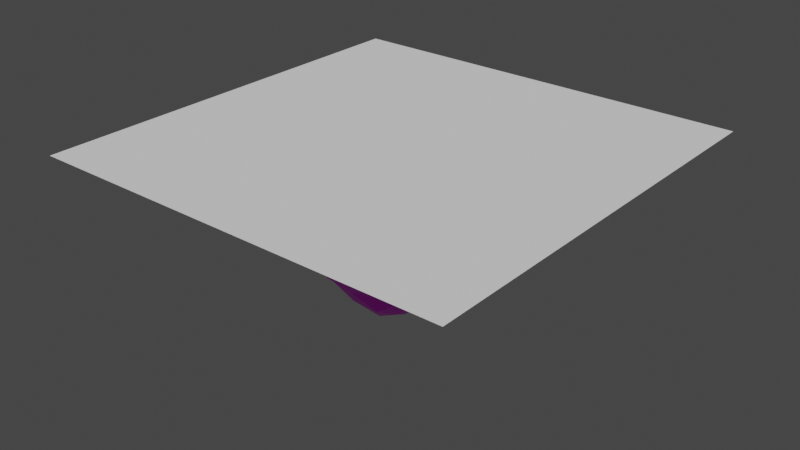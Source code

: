 # Source: assets.blend  (saved by Blender 3.0.42; exported with 4.5.12 LTS)
import bpy
from mathutils import Matrix  # noqa: F401  (used for matrix-valued properties, if any)

bpy.ops.wm.read_factory_settings(use_empty=True)
scene = bpy.context.scene
scene.name = 'Scene'

# ---- collections
col_collection = bpy.data.collections.new('Collection'); scene.collection.children.link(col_collection)

# ---- images (referenced by path relative to the original .blend; pixels are not part of the script)
import os
ASSET_DIR = os.environ.get("B2B_ASSET_DIR", "")  # directory of the original .blend (textures are referenced by path, not embedded)
HERE = os.path.dirname(os.path.abspath(__file__))  # packed textures are extracted next to this script under _unpacked/

def load_image(name, relpath, width, height, colorspace="sRGB"):
    """Load a texture the original file referenced (path relative to the .blend, or extracted next to this script)."""
    p = next((c for c in (os.path.join(HERE, relpath), os.path.join(ASSET_DIR, relpath)) if relpath and os.path.exists(c)), "")
    if p:
        img = bpy.data.images.load(p, check_existing=True)
        img.name = name
    else:  # same state as the original file: an image datablock whose file is absent (Cycles renders it pink)
        img = bpy.data.images.new(name, width, height)
        img.source = "FILE"
        img.filepath = "//" + (relpath or name)
    img.colorspace_settings.name = colorspace
    return img
img_palette_png = load_image('palette.png', 'palette.png', 1024, 1024, 'sRGB')

# ---- materials (node trees are filled in below, after node groups)
mat_lowpoly_texture_material = bpy.data.materials.new('Lowpoly Texture Material')
mat_lowpoly_texture_material.alpha_threshold = 0.0
mat_lowpoly_texture_material.use_transparent_shadow = False
mat_lowpoly_texture_material.line_color = (0.0, 0.0, 0.0, 1.0)

# ---- material node trees
mat_lowpoly_texture_material.use_nodes = True; mat_lowpoly_texture_material.node_tree.nodes.clear()
_N = mat_lowpoly_texture_material.node_tree.nodes; _L = mat_lowpoly_texture_material.node_tree.links
n0 = _N.new('ShaderNodeOutputMaterial'); n0.name = 'Material Output'; n0.location = (300, 300)
n1 = _N.new('ShaderNodeBsdfPrincipled'); n1.name = 'Principled BSDF'; n1.location = (10, 300)
n1.distribution = 'GGX'
n1.subsurface_method = 'RANDOM_WALK_SKIN'
n1.inputs[2].default_value = 0.4
n1.inputs[3].default_value = 1.45
n1.inputs[27].default_value = (0.0, 0.0, 0.0, 1.0)
n1.inputs[28].default_value = 1.0
n2 = _N.new('ShaderNodeTexImage'); n2.name = 'Image Texture'; n2.location = (-336, 135)
n2.image = img_palette_png
n2.interpolation = 'Closest'
_L.new(n1.outputs[0], n0.inputs[0])
_L.new(n2.outputs[0], n1.inputs[0])
n0.is_active_output = True

# ---- world
world_world = bpy.data.worlds.new('World'); scene.world = world_world
world_world.use_nodes = True; world_world.node_tree.nodes.clear()
_N = world_world.node_tree.nodes; _L = world_world.node_tree.links
n0 = _N.new('ShaderNodeOutputWorld'); n0.name = 'World Output'; n0.location = (300, 300)
n1 = _N.new('ShaderNodeBackground'); n1.name = 'Background'; n1.location = (10, 300)
n1.inputs[0].default_value = (0.05088, 0.05088, 0.05088, 1.0)
_L.new(n1.outputs[0], n0.inputs[0])
n0.is_active_output = True
world_world.color = (0.05088, 0.05088, 0.05088)
world_world.use_sun_shadow = False
world_world.sun_shadow_jitter_overblur = 0.0

# ---- meshes
me_spaceship = bpy.data.meshes.new('Spaceship')
me_spaceship.from_pydata([(1.274, 1.336, -0.1836), (0.7798, -0.9516, 1.035), (1.0, -1.077, -0.3331), (0.0, 0.9233, -0.3331), (0.0, -1.077, 1.073), (0.0, -1.077, -0.423), (2.222, -0.1317, 0.1205), (2.822, 0.1062, -0.127), (2.019, -1.243, 0.6569), (2.814, -0.7933, -0.08937), (4.65, -1.678, 0.1761), (4.913, -1.58, 0.05849), (5.028, -2.401, 0.1993), (5.028, -2.401, 0.05198), (0.8401, 3.515, -0.1341), (0.0, 3.515, -0.2299), (0.3127, 4.789, 0.2581), (0.3505, 4.989, -0.01941), (0.0, 4.789, 0.2581), (0.0, 5.066, -0.02442), (0.0, 0.9233, 1.073), (1.07, 0.7012, 0.8867), (0.0, 3.562, 0.6105), (0.6379, 3.562, 0.6105), (0.2317, -0.8936, 1.75), (0.3213, -1.62, 1.67), (0.0, -0.672, 1.677), (0.0, -1.62, 1.67), (0.1246, -1.09, 1.904), (0.2184, -1.783, 1.823), (0.0, -0.8894, 1.817), (0.0, -1.804, 1.81), (0.0, -1.545, 2.505), (0.0, -2.164, 2.763), (1.31, -1.571, 1.8), (1.384, -2.003, 1.719), (1.056, -1.476, 1.791), (1.383, -2.083, 1.719), (0.0, 3.515, 0.6239), (0.7005, 3.515, 0.6239), (0.3505, 4.835, 0.2446), (0.0, 4.898, 0.2446), (0.0, 4.786, 0.2474), (0.0, 3.559, 0.5998), (0.6379, 3.559, 0.5998), (0.3127, 4.786, 0.2474)], [], [(3, 0, 2, 5), (2, 0, 7, 9), (0, 3, 15, 14), (21, 20, 26, 24), (2, 1, 4, 5), (6, 8, 12, 10), (1, 2, 9, 8), (21, 1, 8, 6), (0, 21, 6, 7), (11, 10, 12, 13), (7, 6, 10, 11), (9, 7, 11, 13), (8, 9, 13, 12), (23, 16, 45, 44), (21, 0, 14, 39), (19, 41, 40, 17), (14, 15, 19, 17), (39, 14, 17, 40), (39, 38, 20, 21), (24, 26, 30, 28), (1, 21, 24, 25), (4, 1, 25, 27), (28, 30, 32), (27, 25, 29, 31), (29, 25, 35, 37), (31, 29, 33), (35, 34, 36, 37), (25, 24, 34, 35), (24, 28, 36, 34), (28, 29, 37, 36), (29, 28, 32, 33), (23, 22, 38, 39), (16, 23, 39, 40), (18, 16, 40, 41), (43, 44, 45, 42), (16, 18, 42, 45), (22, 23, 44, 43)])
_uv = me_spaceship.uv_layers.new(name='UVMap')
_uv.uv.foreach_set('vector', [0.185, 0.5659, 0.185, 0.5659, 0.185, 0.5659, 0.185, 0.5659, 0.185, 0.5659, 0.185, 0.5659, 0.185, 0.5659, 0.185, 0.5659, 0.185, 0.5659, 0.185, 0.5659, 0.185, 0.5659, 0.185, 0.5659, 0.185, 0.5659, 0.185, 0.5659, 0.185, 0.5659, 0.185, 0.5659, 0.185, 0.5659, 0.185, 0.5659, 0.185, 0.5659, 0.185, 0.5659, 0.185, 0.5659, 0.185, 0.5659, 0.185, 0.5659, 0.185, 0.5659, 0.185, 0.5659, 0.185, 0.5659, 0.185, 0.5659, 0.185, 0.5659, 0.185, 0.5659, 0.185, 0.5659, 0.185, 0.5659, 0.185, 0.5659, 0.185, 0.5659, 0.185, 0.5659, 0.185, 0.5659, 0.185, 0.5659, 0.185, 0.5659, 0.185, 0.5659, 0.185, 0.5659, 0.185, 0.5659, 0.185, 0.5659, 0.185, 0.5659, 0.185, 0.5659, 0.185, 0.5659, 0.185, 0.5659, 0.185, 0.5659, 0.185, 0.5659, 0.185, 0.5659, 0.185, 0.5659, 0.185, 0.5659, 0.185, 0.5659, 0.185, 0.5659, 0.185, 0.5659, 0.185, 0.5659, 0.185, 0.5659, 0.185, 0.5659, 0.185, 0.5659, 0.185, 0.5659, 0.185, 0.5659, 0.185, 0.5659, 0.185, 0.5659, 0.185, 0.5659, 0.185, 0.5659, 0.185, 0.5659, 0.185, 0.5659, 0.185, 0.5659, 0.185, 0.5659, 0.185, 0.5659, 0.185, 0.5659, 0.185, 0.5659, 0.185, 0.5659, 0.185, 0.5659, 0.185, 0.5659, 0.185, 0.5659, 0.185, 0.5659, 0.185, 0.5659, 0.185, 0.5659, 0.185, 0.5659, 0.185, 0.5659, 0.185, 0.5659, 0.185, 0.5659, 0.185, 0.5659, 0.185, 0.5659, 0.185, 0.5659, 0.185, 0.5659, 0.185, 0.5659, 0.185, 0.5659, 0.185, 0.5659, 0.185, 0.5659, 0.185, 0.5659, 0.185, 0.5659, 0.185, 0.5659, 0.185, 0.5659, 0.185, 0.5659, 0.185, 0.5659, 0.185, 0.5659, 0.185, 0.5659, 0.185, 0.5659, 0.185, 0.5659, 0.185, 0.5659, 0.185, 0.5659, 0.185, 0.5659, 0.185, 0.5659, 0.185, 0.5659, 0.185, 0.5659, 0.185, 0.5659, 0.185, 0.5659, 0.185, 0.5659, 0.185, 0.5659, 0.185, 0.5659, 0.185, 0.5659, 0.185, 0.5659, 0.185, 0.5659, 0.185, 0.5659, 0.185, 0.5659, 0.185, 0.5659, 0.185, 0.5659, 0.185, 0.5659, 0.185, 0.5659, 0.185, 0.5659, 0.185, 0.5659, 0.185, 0.5659, 0.185, 0.5659, 0.185, 0.5659, 0.185, 0.5659, 0.185, 0.5659, 0.185, 0.5659, 0.185, 0.5659, 0.185, 0.5659, 0.185, 0.5659, 0.185, 0.5659, 0.185, 0.5659, 0.185, 0.5659, 0.185, 0.5659, 0.0669, 0.8169, 0.0669, 0.8169, 0.0669, 0.8169, 0.0669, 0.8169, 0.185, 0.5659, 0.185, 0.5659, 0.185, 0.5659, 0.185, 0.5659, 0.185, 0.5659, 0.185, 0.5659, 0.185, 0.5659, 0.185, 0.5659])
me_spaceship.materials.append(mat_lowpoly_texture_material)
me_spaceship.use_remesh_preserve_volume = False
me_spaceship.use_remesh_preserve_attributes = False
me_spaceship.use_mirror_vertex_groups = False
me_spaceship.update()
me_asteroid_s = bpy.data.meshes.new('Asteroid_S')
me_asteroid_s.from_pydata([(-0.5, -0.5, -0.5), (-0.5, -0.5, 0.5), (-0.5, 0.5, -0.5), (-0.5, 0.5, 0.5), (0.5, -0.5, -0.5), (0.5, -0.5, 0.5), (0.5, 0.5, -0.5), (0.5, 0.5, 0.5), (-0.6096, 9.313e-10, -0.6096), (-0.6096, -0.6096, -1.863e-09), (-0.6096, -6.519e-09, 0.6096), (-0.6096, 0.6096, -2.794e-09), (1.583e-08, 0.6096, -0.6096), (-5.588e-09, 0.6096, 0.6096), (0.6096, 0.6096, -2.794e-09), (0.6096, -1.676e-08, -0.6096), (0.6096, -1.863e-09, 0.6096), (0.6096, -0.6096, -2.794e-09), (-1.211e-08, -0.6096, -0.6096), (-9.313e-10, -0.6096, 0.6096), (-0.8395, -1.211e-08, 5.588e-09), (9.313e-09, 0.8395, 4.657e-09), (0.8395, -1.304e-08, 5.588e-09), (-9.313e-09, -0.8395, 4.657e-09), (0.0, -5.588e-09, -0.8395), (-9.313e-10, -1.397e-08, 0.8395)], [], [(0, 9, 20, 8), (9, 1, 10, 20), (20, 10, 3, 11), (8, 20, 11, 2), (2, 11, 21, 12), (11, 3, 13, 21), (21, 13, 7, 14), (12, 21, 14, 6), (6, 14, 22, 15), (14, 7, 16, 22), (22, 16, 5, 17), (15, 22, 17, 4), (4, 17, 23, 18), (17, 5, 19, 23), (23, 19, 1, 9), (18, 23, 9, 0), (2, 12, 24, 8), (12, 6, 15, 24), (24, 15, 4, 18), (8, 24, 18, 0), (7, 13, 25, 16), (13, 3, 10, 25), (25, 10, 1, 19), (16, 25, 19, 5)])
_uv = me_asteroid_s.uv_layers.new(name='UVMap')
_uv.uv.foreach_set('vector', [0.185, 0.0669, 0.185, 0.0669, 0.185, 0.0669, 0.185, 0.0669, 0.185, 0.0669, 0.185, 0.0669, 0.185, 0.0669, 0.185, 0.0669, 0.185, 0.0669, 0.185, 0.0669, 0.185, 0.0669, 0.185, 0.0669, 0.185, 0.0669, 0.185, 0.0669, 0.185, 0.0669, 0.185, 0.0669, 0.185, 0.0669, 0.185, 0.0669, 0.185, 0.0669, 0.185, 0.0669, 0.185, 0.0669, 0.185, 0.0669, 0.185, 0.0669, 0.185, 0.0669, 0.185, 0.0669, 0.185, 0.0669, 0.185, 0.0669, 0.185, 0.0669, 0.185, 0.0669, 0.185, 0.0669, 0.185, 0.0669, 0.185, 0.0669, 0.185, 0.0669, 0.185, 0.0669, 0.185, 0.0669, 0.185, 0.0669, 0.185, 0.0669, 0.185, 0.0669, 0.185, 0.0669, 0.185, 0.0669, 0.185, 0.0669, 0.185, 0.0669, 0.185, 0.0669, 0.185, 0.0669, 0.185, 0.0669, 0.185, 0.0669, 0.185, 0.0669, 0.185, 0.0669, 0.185, 0.0669, 0.185, 0.0669, 0.185, 0.0669, 0.185, 0.0669, 0.185, 0.0669, 0.185, 0.0669, 0.185, 0.0669, 0.185, 0.0669, 0.185, 0.0669, 0.185, 0.0669, 0.185, 0.0669, 0.185, 0.0669, 0.185, 0.0669, 0.185, 0.0669, 0.185, 0.0669, 0.185, 0.0669, 0.185, 0.0669, 0.185, 0.0669, 0.185, 0.0669, 0.185, 0.0669, 0.185, 0.0669, 0.185, 0.0669, 0.185, 0.0669, 0.185, 0.0669, 0.185, 0.0669, 0.185, 0.0669, 0.185, 0.0669, 0.185, 0.0669, 0.185, 0.0669, 0.185, 0.0669, 0.185, 0.0669, 0.185, 0.0669, 0.185, 0.0669, 0.185, 0.0669, 0.185, 0.0669, 0.185, 0.0669, 0.185, 0.0669, 0.185, 0.0669, 0.185, 0.0669, 0.185, 0.0669, 0.185, 0.0669, 0.185, 0.0669, 0.185, 0.0669, 0.185, 0.0669, 0.185, 0.0669, 0.185, 0.0669, 0.185, 0.0669, 0.185, 0.0669])
me_asteroid_s.materials.append(mat_lowpoly_texture_material)
me_asteroid_s.use_remesh_fix_poles = True
me_asteroid_s.use_remesh_preserve_attributes = False
me_asteroid_s.update()
me_laser = bpy.data.meshes.new('Laser')
me_laser.from_pydata([(1.597e-08, 1.005, -0.069), (1.597e-08, -1.008, -0.0614), (0.01272, 1.005, -0.06774), (0.01272, -1.008, -0.06015), (0.02495, 1.005, -0.06403), (0.02495, -1.008, -0.05644), (0.03622, 1.005, -0.05801), (0.03622, -1.008, -0.05041), (0.0461, 1.005, -0.0499), (0.0461, -1.007, -0.0423), (0.05421, 1.006, -0.04002), (0.05421, -1.007, -0.03242), (0.06024, 1.006, -0.02875), (0.06024, -1.007, -0.02115), (0.06395, 1.006, -0.01652), (0.06395, -1.007, -0.008922), (0.0652, 1.006, -0.003798), (0.0652, -1.006, 0.003798), (0.06395, 1.007, 0.008922), (0.06395, -1.006, 0.01652), (0.06024, 1.007, 0.02115), (0.06024, -1.006, 0.02875), (0.05421, 1.007, 0.03242), (0.05421, -1.006, 0.04002), (0.0461, 1.007, 0.0423), (0.0461, -1.005, 0.0499), (0.03622, 1.008, 0.05041), (0.03622, -1.005, 0.05801), (0.02495, 1.008, 0.05644), (0.02495, -1.005, 0.06403), (0.01272, 1.008, 0.06015), (0.01272, -1.005, 0.06774), (1.027e-08, 1.008, 0.0614), (1.027e-08, -1.005, 0.069), (-0.01272, 1.008, 0.06015), (-0.01272, -1.005, 0.06774), (-0.02495, 1.008, 0.05644), (-0.02495, -1.005, 0.06403), (-0.03622, 1.008, 0.05041), (-0.03622, -1.005, 0.05801), (-0.0461, 1.007, 0.0423), (-0.0461, -1.005, 0.0499), (-0.05421, 1.007, 0.03242), (-0.05421, -1.006, 0.04002), (-0.06024, 1.007, 0.02115), (-0.06024, -1.006, 0.02875), (-0.06395, 1.007, 0.008922), (-0.06395, -1.006, 0.01652), (-0.0652, 1.006, -0.003798), (-0.0652, -1.006, 0.003798), (-0.06395, 1.006, -0.01652), (-0.06395, -1.007, -0.008922), (-0.06024, 1.006, -0.02875), (-0.06024, -1.007, -0.02115), (-0.05421, 1.006, -0.04002), (-0.05421, -1.007, -0.03242), (-0.0461, 1.005, -0.0499), (-0.0461, -1.007, -0.0423), (-0.03622, 1.005, -0.05801), (-0.03622, -1.008, -0.05041), (-0.02495, 1.005, -0.06403), (-0.02495, -1.008, -0.05644), (-0.01272, 1.005, -0.06774), (-0.01272, -1.008, -0.06015)], [], [(0, 1, 3, 2), (2, 3, 5, 4), (4, 5, 7, 6), (6, 7, 9, 8), (8, 9, 11, 10), (10, 11, 13, 12), (12, 13, 15, 14), (14, 15, 17, 16), (16, 17, 19, 18), (18, 19, 21, 20), (20, 21, 23, 22), (22, 23, 25, 24), (24, 25, 27, 26), (26, 27, 29, 28), (28, 29, 31, 30), (30, 31, 33, 32), (32, 33, 35, 34), (34, 35, 37, 36), (36, 37, 39, 38), (38, 39, 41, 40), (40, 41, 43, 42), (42, 43, 45, 44), (44, 45, 47, 46), (46, 47, 49, 48), (48, 49, 51, 50), (50, 51, 53, 52), (52, 53, 55, 54), (54, 55, 57, 56), (56, 57, 59, 58), (58, 59, 61, 60), (3, 1, 63, 61, 59, 57, 55, 53, 51, 49, 47, 45, 43, 41, 39, 37, 35, 33, 31, 29, 27, 25, 23, 21, 19, 17, 15, 13, 11, 9, 7, 5), (60, 61, 63, 62), (62, 63, 1, 0), (0, 2, 4, 6, 8, 10, 12, 14, 16, 18, 20, 22, 24, 26, 28, 30, 32, 34, 36, 38, 40, 42, 44, 46, 48, 50, 52, 54, 56, 58, 60, 62)])
_uv = me_laser.uv_layers.new(name='UVMap')
_uv.uv.foreach_set('vector', [0.1998, 0.5739, 0.1998, 0.5739, 0.1998, 0.5739, 0.1998, 0.5739, 0.1998, 0.5739, 0.1998, 0.5739, 0.1998, 0.5739, 0.1998, 0.5739, 0.1998, 0.5739, 0.1998, 0.5739, 0.1998, 0.5739, 0.1998, 0.5739, 0.1998, 0.5739, 0.1998, 0.5739, 0.1998, 0.5739, 0.1998, 0.5739, 0.1998, 0.5739, 0.1998, 0.5739, 0.1998, 0.5739, 0.1998, 0.5739, 0.1998, 0.5739, 0.1998, 0.5739, 0.1998, 0.5739, 0.1998, 0.5739, 0.1998, 0.5739, 0.1998, 0.5739, 0.1998, 0.5739, 0.1998, 0.5739, 0.1998, 0.5739, 0.1998, 0.5739, 0.1998, 0.5739, 0.1998, 0.5739, 0.1998, 0.5739, 0.1998, 0.5739, 0.1998, 0.5739, 0.1998, 0.5739, 0.1998, 0.5739, 0.1998, 0.5739, 0.1998, 0.5739, 0.1998, 0.5739, 0.1998, 0.5739, 0.1998, 0.5739, 0.1998, 0.5739, 0.1998, 0.5739, 0.1998, 0.5739, 0.1998, 0.5739, 0.1998, 0.5739, 0.1998, 0.5739, 0.1998, 0.5739, 0.1998, 0.5739, 0.1998, 0.5739, 0.1998, 0.5739, 0.1998, 0.5739, 0.1998, 0.5739, 0.1998, 0.5739, 0.1998, 0.5739, 0.1998, 0.5739, 0.1998, 0.5739, 0.1998, 0.5739, 0.1998, 0.5739, 0.1998, 0.5739, 0.1998, 0.5739, 0.1998, 0.5739, 0.1998, 0.5739, 0.1998, 0.5739, 0.1998, 0.5739, 0.1998, 0.5739, 0.1998, 0.5739, 0.1998, 0.5739, 0.1998, 0.5739, 0.1998, 0.5739, 0.1998, 0.5739, 0.1998, 0.5739, 0.1998, 0.5739, 0.1998, 0.5739, 0.1998, 0.5739, 0.1998, 0.5739, 0.1998, 0.5739, 0.1998, 0.5739, 0.1998, 0.5739, 0.1998, 0.5739, 0.1998, 0.5739, 0.1998, 0.5739, 0.1998, 0.5739, 0.1998, 0.5739, 0.1998, 0.5739, 0.1998, 0.5739, 0.1998, 0.5739, 0.1998, 0.5739, 0.1998, 0.5739, 0.1998, 0.5739, 0.1998, 0.5739, 0.1998, 0.5739, 0.1998, 0.5739, 0.1998, 0.5739, 0.1998, 0.5739, 0.1998, 0.5739, 0.1998, 0.5739, 0.1998, 0.5739, 0.1998, 0.5739, 0.1998, 0.5739, 0.1998, 0.5739, 0.1998, 0.5739, 0.1998, 0.5739, 0.1998, 0.5739, 0.1998, 0.5739, 0.1998, 0.5739, 0.1998, 0.5739, 0.1998, 0.5739, 0.1998, 0.5739, 0.1998, 0.5739, 0.1998, 0.5739, 0.1998, 0.5739, 0.1998, 0.5739, 0.1998, 0.5739, 0.1998, 0.5739, 0.1998, 0.5739, 0.1998, 0.5739, 0.1998, 0.5739, 0.1998, 0.5739, 0.1998, 0.5739, 0.1998, 0.5739, 0.1998, 0.5739, 0.1998, 0.5739, 0.1998, 0.5739, 0.1998, 0.5739, 0.1998, 0.5739, 0.1998, 0.5739, 0.1998, 0.5739, 0.1998, 0.5739, 0.1998, 0.5739, 0.1998, 0.5739, 0.1998, 0.5739, 0.1998, 0.5739, 0.1998, 0.5739, 0.1998, 0.5739, 0.1998, 0.5739, 0.1998, 0.5739, 0.1998, 0.5739, 0.1998, 0.5739, 0.1998, 0.5739, 0.1998, 0.5739, 0.1998, 0.5739, 0.1998, 0.5739, 0.1998, 0.5739, 0.1998, 0.5739, 0.1998, 0.5739, 0.1998, 0.5739, 0.1998, 0.5739, 0.1998, 0.5739, 0.1998, 0.5739, 0.1998, 0.5739, 0.1998, 0.5739, 0.1998, 0.5739, 0.1998, 0.5739, 0.1998, 0.5739, 0.1998, 0.5739, 0.1998, 0.5739, 0.1998, 0.5739, 0.1998, 0.5739, 0.1998, 0.5739, 0.1998, 0.5739, 0.1998, 0.5739, 0.1998, 0.5739, 0.1998, 0.5739, 0.1998, 0.5739, 0.1998, 0.5739, 0.1998, 0.5739, 0.1998, 0.5739, 0.1998, 0.5739, 0.1998, 0.5739, 0.1998, 0.5739, 0.1998, 0.5739, 0.1998, 0.5739, 0.1998, 0.5739, 0.1998, 0.5739, 0.1998, 0.5739, 0.1998, 0.5739, 0.1998, 0.5739, 0.1998, 0.5739, 0.1998, 0.5739, 0.1998, 0.5739, 0.1998, 0.5739, 0.1998, 0.5739, 0.1998, 0.5739, 0.1998, 0.5739, 0.1998, 0.5739, 0.1998, 0.5739, 0.1998, 0.5739, 0.1998, 0.5739, 0.1998, 0.5739, 0.1998, 0.5739])
me_laser.materials.append(mat_lowpoly_texture_material)
me_laser.use_remesh_fix_poles = True
me_laser.use_remesh_preserve_attributes = False
me_laser.update()
me_asteroid_l = bpy.data.meshes.new('Asteroid_L')
me_asteroid_l.from_pydata([(0.4196, 0.1418, -4.048), (3.649, -2.436, -2.073), (-1.098, -4.016, -2.029), (-4.077, 0.2297, -2.681), (-1.133, 3.487, -2.208), (2.991, 2.634, -1.214), (1.276, -3.828, 2.258), (-3.539, -2.625, 2.047), (-3.37, 2.128, 1.712), (1.77, 3.549, 2.163), (3.385, -0.525, 1.559), (-0.1284, -0.4905, 4.063), (-0.8786, -3.583, -3.074), (-0.4261, -2.627, -3.575), (0.02289, -1.208, -3.884), (1.286, -0.03009, -3.88), (2.205, -0.943, -3.515), (3.083, -1.928, -2.837), (2.714, -3.221, -2.315), (1.416, -3.928, -2.384), (0.0262, -4.189, -2.257), (3.454, 1.577, -1.472), (3.936, 0.01604, -1.939), (4.025, -1.383, -2.199), (1.242, 1.193, -3.883), (2.052, 1.659, -2.781), (2.515, 2.316, -1.819), (-3.375, -0.0005853, -3.125), (-2.173, -0.4515, -3.561), (-0.7992, -0.4753, -4.089), (-2.006, -3.388, -2.285), (-2.876, -2.326, -2.067), (-3.633, -0.9923, -2.319), (-0.5652, 3.071, -3.3), (-0.3782, 2.291, -4.059), (-0.08449, 1.178, -4.304), (-3.719, 1.105, -2.458), (-3.044, 2.157, -2.096), (-2.079, 2.863, -2.062), (-0.3511, 3.607, -2.27), (0.6548, 3.601, -2.058), (2.011, 3.181, -1.571), (4.021, -1.262, 0.398), (4.648, -1.756, -0.5952), (4.34, -2.188, -1.421), (3.808, 2.156, -0.8091), (4.252, 1.315, -0.007352), (3.825, 0.2184, 0.7151), (0.7216, -4.203, 1.828), (0.07669, -4.345, 1.042), (-0.5273, -4.119, -0.5626), (3.464, -3.295, -1.278), (2.788, -3.756, 0.2629), (1.944, -3.835, 1.632), (-4.268, -2.184, 1.199), (-4.537, -1.482, 0.1072), (-4.371, -0.5723, -1.379), (-1.707, -3.887, -0.9793), (-2.306, -3.659, 0.09873), (-3.018, -3.171, 1.142), (-3.043, 2.706, 1.098), (-2.634, 3.917, -0.1683), (-1.99, 3.815, -1.392), (-4.308, 0.7423, -1.453), (-4.436, 1.358, -0.146), (-4.155, 1.866, 0.7328), (2.334, 3.972, 1.183), (2.801, 3.864, 0.04886), (3.019, 3.225, -0.7767), (-1.313, 4.152, -0.9473), (-0.3205, 4.979, 0.1527), (0.9888, 4.468, 1.185), (3.335, -1.705, 1.603), (3.138, -2.71, 1.992), (2.27, -3.367, 2.285), (0.2637, -3.935, 2.155), (-0.9015, -3.764, 1.889), (-2.305, -3.271, 1.946), (-4.177, -1.598, 2.355), (-4.228, -0.1412, 2.366), (-3.92, 1.186, 1.924), (-2.53, 2.827, 2.082), (-1.678, 3.407, 2.287), (0.0744, 3.698, 2.357), (2.546, 3.396, 2.304), (3.193, 2.522, 2.274), (3.209, 0.7658, 1.905), (0.2344, -1.648, 3.43), (0.7377, -2.652, 2.988), (1.13, -3.374, 2.654), (2.814, -0.2955, 2.615), (2.172, 0.118, 3.679), (0.94, -0.1479, 4.144), (-0.8947, -1.391, 3.478), (-1.969, -2.003, 2.959), (-2.983, -2.386, 2.731), (-0.9174, 0.2393, 4.057), (-1.626, 0.6029, 3.424), (-2.705, 1.831, 2.692), (0.232, 0.9312, 4.364), (0.7734, 2.368, 4.03), (1.38, 3.294, 3.148), (1.575, 1.305, 4.091), (2.602, 1.07, 2.687), (2.172, 2.617, 3.279), (-0.5957, 1.882, 4.07), (-0.4215, 3.028, 3.287), (-1.76, 2.425, 3.099), (-1.964, -0.5262, 3.526), (-3.118, 0.4693, 2.763), (-3.287, -1.103, 3.103), (-0.6301, -2.524, 2.672), (-1.572, -3.035, 2.317), (-0.1402, -3.38, 2.335), (1.476, -1.416, 3.629), (2.087, -2.656, 3.054), (2.581, -1.5, 2.862), (3.889, 1.935, 1.035), (3.813, 2.843, -0.307), (3.267, 3.416, 1.279), (-0.7105, 4.655, 1.368), (-1.508, 4.689, 0.02909), (-2.172, 3.912, 1.255), (-4.654, 0.6864, 1.064), (-4.774, -0.01802, -0.09179), (-4.75, -0.8778, 1.293), (-1.607, -3.901, 1.266), (-1.065, -4.194, 0.5852), (-0.3603, -4.234, 1.658), (3.176, -3.37, 1.125), (4.091, -3.012, -0.4761), (4.076, -2.466, 0.4699), (1.241, 4.653, 0.08528), (1.519, 3.955, -0.9374), (-0.4, 4.325, -0.8651), (-3.684, 2.626, -0.1686), (-2.987, 3.007, -1.228), (-3.734, 1.767, -1.032), (-3.626, -2.685, 0.09284), (-3.811, -1.902, -0.9832), (-2.834, -3.094, -1.151), (1.293, -4.11, 0.9456), (0.7844, -4.084, -0.8371), (2.179, -3.979, -0.9423), (4.42, -0.3307, -0.3313), (4.553, -0.8625, -1.317), (4.215, 0.7271, -0.9315), (1.555, 2.715, -2.498), (0.8452, 2.12, -3.666), (0.4818, 3.016, -3.164), (-1.766, 2.343, -3.425), (-1.504, 1.025, -4.173), (-2.951, 1.112, -3.199), (-2.605, -1.466, -2.799), (-1.245, -1.739, -3.523), (-1.733, -2.755, -3.043), (3.021, 0.9627, -2.304), (3.275, -0.9673, -2.962), (2.326, 0.5504, -3.297), (0.4311, -3.373, -3.315), (0.9039, -1.737, -3.726), (1.892, -2.654, -3.152), (1.476, -1.416, 3.629), (2.172, 0.118, 3.679), (2.581, -1.5, 2.862)], [], [(0, 15, 14), (1, 17, 23), (0, 14, 29), (0, 29, 35), (0, 35, 24), (1, 23, 44), (2, 20, 50), (3, 32, 56), (4, 38, 62), (5, 41, 68), (1, 44, 51), (2, 50, 57), (3, 56, 63), (4, 62, 69), (5, 68, 45), (6, 74, 89), (7, 77, 95), (8, 80, 98), (9, 83, 101), (10, 86, 90), (92, 99, 11), (91, 102, 92), (90, 103, 91), (92, 102, 99), (102, 100, 99), (91, 103, 102), (103, 104, 102), (102, 104, 100), (104, 101, 100), (90, 86, 103), (86, 85, 103), (103, 85, 104), (85, 84, 104), (104, 84, 101), (84, 9, 101), (99, 96, 11), (100, 105, 99), (101, 106, 100), (99, 105, 96), (105, 97, 96), (100, 106, 105), (106, 107, 105), (105, 107, 97), (107, 98, 97), (101, 83, 106), (83, 82, 106), (106, 82, 107), (82, 81, 107), (107, 81, 98), (81, 8, 98), (96, 93, 11), (97, 108, 96), (98, 109, 97), (96, 108, 93), (108, 94, 93), (97, 109, 108), (109, 110, 108), (108, 110, 94), (110, 95, 94), (98, 80, 109), (80, 79, 109), (109, 79, 110), (79, 78, 110), (110, 78, 95), (78, 7, 95), (93, 87, 11), (94, 111, 93), (95, 112, 94), (93, 111, 87), (111, 88, 87), (94, 112, 111), (112, 113, 111), (111, 113, 88), (113, 89, 88), (95, 77, 112), (77, 76, 112), (112, 76, 113), (76, 75, 113), (113, 75, 89), (75, 6, 89), (87, 92, 11), (88, 114, 87), (89, 115, 88), (87, 114, 92), (114, 91, 92), (88, 115, 114), (115, 116, 114), (116, 91, 163, 164), (116, 90, 91), (89, 74, 115), (74, 73, 115), (115, 73, 116), (73, 72, 116), (116, 72, 90), (72, 10, 90), (47, 86, 10), (46, 117, 47), (45, 118, 46), (47, 117, 86), (117, 85, 86), (46, 118, 117), (118, 119, 117), (117, 119, 85), (119, 84, 85), (45, 68, 118), (68, 67, 118), (118, 67, 119), (67, 66, 119), (119, 66, 84), (66, 9, 84), (71, 83, 9), (70, 120, 71), (69, 121, 70), (71, 120, 83), (120, 82, 83), (70, 121, 120), (121, 122, 120), (120, 122, 82), (122, 81, 82), (69, 62, 121), (62, 61, 121), (121, 61, 122), (61, 60, 122), (122, 60, 81), (60, 8, 81), (65, 80, 8), (64, 123, 65), (63, 124, 64), (65, 123, 80), (123, 79, 80), (64, 124, 123), (124, 125, 123), (123, 125, 79), (125, 78, 79), (63, 56, 124), (56, 55, 124), (124, 55, 125), (55, 54, 125), (125, 54, 78), (54, 7, 78), (59, 77, 7), (58, 126, 59), (57, 127, 58), (59, 126, 77), (126, 76, 77), (58, 127, 126), (127, 128, 126), (126, 128, 76), (128, 75, 76), (57, 50, 127), (50, 49, 127), (127, 49, 128), (49, 48, 128), (128, 48, 75), (48, 6, 75), (53, 74, 6), (52, 129, 53), (51, 130, 52), (53, 129, 74), (129, 73, 74), (52, 130, 129), (130, 131, 129), (129, 131, 73), (131, 72, 73), (51, 44, 130), (44, 43, 130), (130, 43, 131), (43, 42, 131), (131, 42, 72), (42, 10, 72), (66, 71, 9), (67, 132, 66), (68, 133, 67), (66, 132, 71), (132, 70, 71), (67, 133, 132), (133, 134, 132), (132, 134, 70), (134, 69, 70), (68, 41, 133), (41, 40, 133), (133, 40, 134), (40, 39, 134), (134, 39, 69), (39, 4, 69), (60, 65, 8), (61, 135, 60), (62, 136, 61), (60, 135, 65), (135, 64, 65), (61, 136, 135), (136, 137, 135), (135, 137, 64), (137, 63, 64), (62, 38, 136), (38, 37, 136), (136, 37, 137), (37, 36, 137), (137, 36, 63), (36, 3, 63), (54, 59, 7), (55, 138, 54), (56, 139, 55), (54, 138, 59), (138, 58, 59), (55, 139, 138), (139, 140, 138), (138, 140, 58), (140, 57, 58), (56, 32, 139), (32, 31, 139), (139, 31, 140), (31, 30, 140), (140, 30, 57), (30, 2, 57), (48, 53, 6), (49, 141, 48), (50, 142, 49), (48, 141, 53), (141, 52, 53), (49, 142, 141), (142, 143, 141), (141, 143, 52), (143, 51, 52), (50, 20, 142), (20, 19, 142), (142, 19, 143), (19, 18, 143), (143, 18, 51), (18, 1, 51), (42, 47, 10), (43, 144, 42), (44, 145, 43), (42, 144, 47), (144, 46, 47), (43, 145, 144), (145, 146, 144), (144, 146, 46), (146, 45, 46), (44, 23, 145), (23, 22, 145), (145, 22, 146), (22, 21, 146), (146, 21, 45), (21, 5, 45), (26, 41, 5), (25, 147, 26), (24, 148, 25), (26, 147, 41), (147, 40, 41), (25, 148, 147), (148, 149, 147), (147, 149, 40), (149, 39, 40), (24, 35, 148), (35, 34, 148), (148, 34, 149), (34, 33, 149), (149, 33, 39), (33, 4, 39), (33, 38, 4), (34, 150, 33), (35, 151, 34), (33, 150, 38), (150, 37, 38), (34, 151, 150), (151, 152, 150), (150, 152, 37), (152, 36, 37), (35, 29, 151), (29, 28, 151), (151, 28, 152), (28, 27, 152), (152, 27, 36), (27, 3, 36), (27, 32, 3), (28, 153, 27), (29, 154, 28), (27, 153, 32), (153, 31, 32), (28, 154, 153), (154, 155, 153), (153, 155, 31), (155, 30, 31), (29, 14, 154), (14, 13, 154), (154, 13, 155), (13, 12, 155), (155, 12, 30), (12, 2, 30), (21, 26, 5), (22, 156, 21), (23, 157, 22), (21, 156, 26), (156, 25, 26), (22, 157, 156), (157, 158, 156), (156, 158, 25), (158, 24, 25), (23, 17, 157), (17, 16, 157), (157, 16, 158), (16, 15, 158), (158, 15, 24), (15, 0, 24), (12, 20, 2), (13, 159, 12), (14, 160, 13), (12, 159, 20), (159, 19, 20), (13, 160, 159), (160, 161, 159), (159, 161, 19), (161, 18, 19), (14, 15, 160), (15, 16, 160), (160, 16, 161), (16, 17, 161), (161, 17, 18), (17, 1, 18), (162, 164, 163), (114, 116, 164, 162), (91, 114, 162, 163)])
_uv = me_asteroid_l.uv_layers.new(name='UVMap')
_uv.uv.foreach_set('vector', [0.185, 0.06886, 0.185, 0.06886, 0.185, 0.06886, 0.185, 0.06886, 0.185, 0.06886, 0.185, 0.06886, 0.185, 0.06886, 0.185, 0.06886, 0.185, 0.06886, 0.185, 0.06886, 0.185, 0.06886, 0.185, 0.06886, 0.185, 0.06886, 0.185, 0.06886, 0.185, 0.06886, 0.185, 0.06886, 0.185, 0.06886, 0.185, 0.06886, 0.185, 0.06886, 0.185, 0.06886, 0.185, 0.06886, 0.185, 0.06886, 0.185, 0.06886, 0.185, 0.06886, 0.185, 0.06886, 0.185, 0.06886, 0.185, 0.06886, 0.185, 0.06886, 0.185, 0.06886, 0.185, 0.06886, 0.185, 0.06886, 0.185, 0.06886, 0.185, 0.06886, 0.185, 0.06886, 0.185, 0.06886, 0.185, 0.06886, 0.185, 0.06886, 0.185, 0.06886, 0.185, 0.06886, 0.185, 0.06886, 0.185, 0.06886, 0.185, 0.06886, 0.185, 0.06886, 0.185, 0.06886, 0.185, 0.06886, 0.185, 0.06886, 0.185, 0.06886, 0.185, 0.06886, 0.185, 0.06886, 0.185, 0.06886, 0.185, 0.06886, 0.185, 0.06886, 0.185, 0.06886, 0.185, 0.06886, 0.185, 0.06886, 0.185, 0.06886, 0.185, 0.06886, 0.185, 0.06886, 0.185, 0.06886, 0.185, 0.06886, 0.185, 0.06886, 0.185, 0.06886, 0.185, 0.06886, 0.185, 0.06886, 0.185, 0.06886, 0.185, 0.06886, 0.185, 0.06886, 0.185, 0.06886, 0.185, 0.06886, 0.185, 0.06886, 0.185, 0.06886, 0.185, 0.06886, 0.185, 0.06886, 0.185, 0.06886, 0.185, 0.06886, 0.185, 0.06886, 0.185, 0.06886, 0.185, 0.06886, 0.185, 0.06886, 0.185, 0.06886, 0.185, 0.06886, 0.185, 0.06886, 0.185, 0.06886, 0.185, 0.06886, 0.185, 0.06886, 0.185, 0.06886, 0.185, 0.06886, 0.185, 0.06886, 0.185, 0.06886, 0.185, 0.06886, 0.185, 0.06886, 0.185, 0.06886, 0.185, 0.06886, 0.185, 0.06886, 0.185, 0.06886, 0.185, 0.06886, 0.185, 0.06886, 0.185, 0.06886, 0.185, 0.06886, 0.185, 0.06886, 0.185, 0.06886, 0.185, 0.06886, 0.185, 0.06886, 0.185, 0.06886, 0.185, 0.06886, 0.185, 0.06886, 0.185, 0.06886, 0.185, 0.06886, 0.185, 0.06886, 0.185, 0.06886, 0.185, 0.06886, 0.185, 0.06886, 0.185, 0.06886, 0.185, 0.06886, 0.185, 0.06886, 0.185, 0.06886, 0.185, 0.06886, 0.185, 0.06886, 0.185, 0.06886, 0.185, 0.06886, 0.185, 0.06886, 0.185, 0.06886, 0.185, 0.06886, 0.185, 0.06886, 0.185, 0.06886, 0.185, 0.06886, 0.185, 0.06886, 0.185, 0.06886, 0.185, 0.06886, 0.185, 0.06886, 0.185, 0.06886, 0.185, 0.06886, 0.185, 0.06886, 0.185, 0.06886, 0.185, 0.06886, 0.185, 0.06886, 0.185, 0.06886, 0.185, 0.06886, 0.185, 0.06886, 0.185, 0.06886, 0.185, 0.06886, 0.185, 0.06886, 0.185, 0.06886, 0.185, 0.06886, 0.185, 0.06886, 0.185, 0.06886, 0.185, 0.06886, 0.185, 0.06886, 0.185, 0.06886, 0.185, 0.06886, 0.185, 0.06886, 0.185, 0.06886, 0.185, 0.06886, 0.185, 0.06886, 0.185, 0.06886, 0.185, 0.06886, 0.185, 0.06886, 0.185, 0.06886, 0.185, 0.06886, 0.185, 0.06886, 0.185, 0.06886, 0.185, 0.06886, 0.185, 0.06886, 0.185, 0.06886, 0.185, 0.06886, 0.185, 0.06886, 0.185, 0.06886, 0.185, 0.06886, 0.185, 0.06886, 0.185, 0.06886, 0.185, 0.06886, 0.185, 0.06886, 0.185, 0.06886, 0.185, 0.06886, 0.185, 0.06886, 0.185, 0.06886, 0.185, 0.06886, 0.185, 0.06886, 0.185, 0.06886, 0.185, 0.06886, 0.185, 0.06886, 0.185, 0.06886, 0.185, 0.06886, 0.185, 0.06886, 0.185, 0.06886, 0.185, 0.06886, 0.185, 0.06886, 0.185, 0.06886, 0.185, 0.06886, 0.185, 0.06886, 0.185, 0.06886, 0.185, 0.06886, 0.185, 0.06886, 0.185, 0.06886, 0.185, 0.06886, 0.185, 0.06886, 0.185, 0.06886, 0.185, 0.06886, 0.185, 0.06886, 0.185, 0.06886, 0.185, 0.06886, 0.185, 0.06886, 0.185, 0.06886, 0.185, 0.06886, 0.185, 0.06886, 0.185, 0.06886, 0.185, 0.06886, 0.185, 0.06886, 0.185, 0.06886, 0.185, 0.06886, 0.185, 0.06886, 0.185, 0.06886, 0.185, 0.06886, 0.185, 0.06886, 0.185, 0.06886, 0.185, 0.06886, 0.185, 0.06886, 0.185, 0.06886, 0.185, 0.06886, 0.185, 0.06886, 0.185, 0.06886, 0.185, 0.06886, 0.185, 0.06886, 0.185, 0.06886, 0.185, 0.06886, 0.185, 0.06886, 0.185, 0.06886, 0.185, 0.06886, 0.185, 0.06886, 0.185, 0.06886, 0.185, 0.06886, 0.185, 0.06886, 0.185, 0.06886, 0.185, 0.06886, 0.185, 0.06886, 0.185, 0.06886, 0.185, 0.06886, 0.185, 0.06886, 0.185, 0.06886, 0.185, 0.06886, 0.185, 0.06886, 0.185, 0.06886, 0.185, 0.06886, 0.185, 0.06886, 0.185, 0.06886, 0.185, 0.06886, 0.185, 0.06886, 0.185, 0.06886, 0.185, 0.06886, 0.185, 0.06886, 0.185, 0.06886, 0.185, 0.06886, 0.185, 0.06886, 0.185, 0.06886, 0.185, 0.06886, 0.185, 0.06886, 0.185, 0.06886, 0.185, 0.06886, 0.185, 0.06886, 0.185, 0.06886, 0.185, 0.06886, 0.185, 0.06886, 0.185, 0.06886, 0.185, 0.06886, 0.185, 0.06886, 0.185, 0.06886, 0.185, 0.06886, 0.185, 0.06886, 0.185, 0.06886, 0.185, 0.06886, 0.185, 0.06886, 0.185, 0.06886, 0.185, 0.06886, 0.185, 0.06886, 0.185, 0.06886, 0.185, 0.06886, 0.185, 0.06886, 0.185, 0.06886, 0.185, 0.06886, 0.185, 0.06886, 0.185, 0.06886, 0.185, 0.06886, 0.185, 0.06886, 0.185, 0.06886, 0.185, 0.06886, 0.185, 0.06886, 0.185, 0.06886, 0.185, 0.06886, 0.185, 0.06886, 0.185, 0.06886, 0.185, 0.06886, 0.185, 0.06886, 0.185, 0.06886, 0.185, 0.06886, 0.185, 0.06886, 0.185, 0.06886, 0.185, 0.06886, 0.185, 0.06886, 0.185, 0.06886, 0.185, 0.06886, 0.185, 0.06886, 0.185, 0.06886, 0.185, 0.06886, 0.185, 0.06886, 0.185, 0.06886, 0.185, 0.06886, 0.185, 0.06886, 0.185, 0.06886, 0.185, 0.06886, 0.185, 0.06886, 0.185, 0.06886, 0.185, 0.06886, 0.185, 0.06886, 0.185, 0.06886, 0.185, 0.06886, 0.185, 0.06886, 0.185, 0.06886, 0.185, 0.06886, 0.185, 0.06886, 0.185, 0.06886, 0.185, 0.06886, 0.185, 0.06886, 0.185, 0.06886, 0.185, 0.06886, 0.185, 0.06886, 0.185, 0.06886, 0.185, 0.06886, 0.185, 0.06886, 0.185, 0.06886, 0.185, 0.06886, 0.185, 0.06886, 0.185, 0.06886, 0.185, 0.06886, 0.185, 0.06886, 0.185, 0.06886, 0.185, 0.06886, 0.185, 0.06886, 0.185, 0.06886, 0.185, 0.06886, 0.185, 0.06886, 0.185, 0.06886, 0.185, 0.06886, 0.185, 0.06886, 0.185, 0.06886, 0.185, 0.06886, 0.185, 0.06886, 0.185, 0.06886, 0.185, 0.06886, 0.185, 0.06886, 0.185, 0.06886, 0.185, 0.06886, 0.185, 0.06886, 0.185, 0.06886, 0.185, 0.06886, 0.185, 0.06886, 0.185, 0.06886, 0.185, 0.06886, 0.185, 0.06886, 0.185, 0.06886, 0.185, 0.06886, 0.185, 0.06886, 0.185, 0.06886, 0.185, 0.06886, 0.185, 0.06886, 0.185, 0.06886, 0.185, 0.06886, 0.185, 0.06886, 0.185, 0.06886, 0.185, 0.06886, 0.185, 0.06886, 0.185, 0.06886, 0.185, 0.06886, 0.185, 0.06886, 0.185, 0.06886, 0.185, 0.06886, 0.185, 0.06886, 0.185, 0.06886, 0.185, 0.06886, 0.185, 0.06886, 0.185, 0.06886, 0.185, 0.06886, 0.185, 0.06886, 0.185, 0.06886, 0.185, 0.06886, 0.185, 0.06886, 0.185, 0.06886, 0.185, 0.06886, 0.185, 0.06886, 0.185, 0.06886, 0.185, 0.06886, 0.185, 0.06886, 0.185, 0.06886, 0.185, 0.06886, 0.185, 0.06886, 0.185, 0.06886, 0.185, 0.06886, 0.185, 0.06886, 0.185, 0.06886, 0.185, 0.06886, 0.185, 0.06886, 0.185, 0.06886, 0.185, 0.06886, 0.185, 0.06886, 0.185, 0.06886, 0.185, 0.06886, 0.185, 0.06886, 0.185, 0.06886, 0.185, 0.06886, 0.185, 0.06886, 0.185, 0.06886, 0.185, 0.06886, 0.185, 0.06886, 0.185, 0.06886, 0.185, 0.06886, 0.185, 0.06886, 0.185, 0.06886, 0.185, 0.06886, 0.185, 0.06886, 0.185, 0.06886, 0.185, 0.06886, 0.185, 0.06886, 0.185, 0.06886, 0.185, 0.06886, 0.185, 0.06886, 0.185, 0.06886, 0.185, 0.06886, 0.185, 0.06886, 0.185, 0.06886, 0.185, 0.06886, 0.185, 0.06886, 0.185, 0.06886, 0.185, 0.06886, 0.185, 0.06886, 0.185, 0.06886, 0.185, 0.06886, 0.185, 0.06886, 0.185, 0.06886, 0.185, 0.06886, 0.185, 0.06886, 0.185, 0.06886, 0.185, 0.06886, 0.185, 0.06886, 0.185, 0.06886, 0.185, 0.06886, 0.185, 0.06886, 0.185, 0.06886, 0.185, 0.06886, 0.185, 0.06886, 0.185, 0.06886, 0.185, 0.06886, 0.185, 0.06886, 0.185, 0.06886, 0.185, 0.06886, 0.185, 0.06886, 0.185, 0.06886, 0.185, 0.06886, 0.185, 0.06886, 0.185, 0.06886, 0.185, 0.06886, 0.185, 0.06886, 0.185, 0.06886, 0.185, 0.06886, 0.185, 0.06886, 0.185, 0.06886, 0.185, 0.06886, 0.185, 0.06886, 0.185, 0.06886, 0.185, 0.06886, 0.185, 0.06886, 0.185, 0.06886, 0.185, 0.06886, 0.185, 0.06886, 0.185, 0.06886, 0.185, 0.06886, 0.185, 0.06886, 0.185, 0.06886, 0.185, 0.06886, 0.185, 0.06886, 0.185, 0.06886, 0.185, 0.06886, 0.185, 0.06886, 0.185, 0.06886, 0.185, 0.06886, 0.185, 0.06886, 0.185, 0.06886, 0.185, 0.06886, 0.185, 0.06886, 0.185, 0.06886, 0.185, 0.06886, 0.185, 0.06886, 0.185, 0.06886, 0.185, 0.06886, 0.185, 0.06886, 0.185, 0.06886, 0.185, 0.06886, 0.185, 0.06886, 0.185, 0.06886, 0.185, 0.06886, 0.185, 0.06886, 0.185, 0.06886, 0.185, 0.06886, 0.185, 0.06886, 0.185, 0.06886, 0.185, 0.06886, 0.185, 0.06886, 0.185, 0.06886, 0.185, 0.06886, 0.185, 0.06886, 0.185, 0.06886, 0.185, 0.06886, 0.185, 0.06886, 0.185, 0.06886, 0.185, 0.06886, 0.185, 0.06886, 0.185, 0.06886, 0.185, 0.06886, 0.185, 0.06886, 0.185, 0.06886, 0.185, 0.06886, 0.185, 0.06886, 0.185, 0.06886, 0.185, 0.06886, 0.185, 0.06886, 0.185, 0.06886, 0.185, 0.06886, 0.185, 0.06886, 0.185, 0.06886, 0.185, 0.06886, 0.185, 0.06886, 0.185, 0.06886, 0.185, 0.06886, 0.185, 0.06886, 0.185, 0.06886, 0.185, 0.06886, 0.185, 0.06886, 0.185, 0.06886, 0.185, 0.06886, 0.185, 0.06886, 0.185, 0.06886, 0.185, 0.06886, 0.185, 0.06886, 0.185, 0.06886, 0.185, 0.06886, 0.185, 0.06886, 0.185, 0.06886, 0.185, 0.06886, 0.185, 0.06886, 0.185, 0.06886, 0.185, 0.06886, 0.185, 0.06886, 0.185, 0.06886, 0.185, 0.06886, 0.185, 0.06886, 0.185, 0.06886, 0.185, 0.06886, 0.185, 0.06886, 0.185, 0.06886, 0.185, 0.06886, 0.185, 0.06886, 0.185, 0.06886, 0.185, 0.06886, 0.185, 0.06886, 0.185, 0.06886, 0.185, 0.06886, 0.185, 0.06886, 0.185, 0.06886, 0.185, 0.06886, 0.185, 0.06886, 0.185, 0.06886, 0.185, 0.06886, 0.185, 0.06886, 0.185, 0.06886, 0.185, 0.06886, 0.185, 0.06886, 0.185, 0.06886, 0.185, 0.06886, 0.185, 0.06886, 0.185, 0.06886, 0.185, 0.06886, 0.185, 0.06886, 0.185, 0.06886, 0.185, 0.06886, 0.185, 0.06886, 0.185, 0.06886, 0.185, 0.06886, 0.185, 0.06886, 0.185, 0.06886, 0.185, 0.06886, 0.185, 0.06886, 0.185, 0.06886, 0.185, 0.06886, 0.185, 0.06886, 0.185, 0.06886, 0.185, 0.06886, 0.185, 0.06886, 0.185, 0.06886, 0.185, 0.06886, 0.185, 0.06886, 0.185, 0.06886, 0.185, 0.06886, 0.185, 0.06886, 0.185, 0.06886, 0.185, 0.06886, 0.185, 0.06886, 0.185, 0.06886, 0.185, 0.06886, 0.185, 0.06886, 0.185, 0.06886, 0.185, 0.06886, 0.185, 0.06886, 0.185, 0.06886, 0.185, 0.06886, 0.185, 0.06886, 0.185, 0.06886, 0.185, 0.06886, 0.185, 0.06886, 0.185, 0.06886, 0.185, 0.06886, 0.185, 0.06886, 0.185, 0.06886, 0.185, 0.06886, 0.185, 0.06886, 0.185, 0.06886, 0.185, 0.06886, 0.185, 0.06886, 0.185, 0.06886, 0.185, 0.06886, 0.185, 0.06886, 0.185, 0.06886, 0.185, 0.06886, 0.185, 0.06886, 0.185, 0.06886, 0.185, 0.06886, 0.185, 0.06886, 0.185, 0.06886, 0.185, 0.06886, 0.185, 0.06886, 0.185, 0.06886, 0.185, 0.06886, 0.185, 0.06886, 0.185, 0.06886, 0.185, 0.06886, 0.185, 0.06886, 0.185, 0.06886, 0.185, 0.06886, 0.185, 0.06886, 0.185, 0.06886, 0.185, 0.06886, 0.185, 0.06886, 0.185, 0.06886, 0.185, 0.06886, 0.185, 0.06886, 0.185, 0.06886, 0.185, 0.06886, 0.185, 0.06886, 0.185, 0.06886, 0.185, 0.06886, 0.185, 0.06886, 0.185, 0.06886, 0.185, 0.06886, 0.185, 0.06886, 0.185, 0.06886, 0.185, 0.06886, 0.185, 0.06886, 0.185, 0.06886, 0.185, 0.06886, 0.185, 0.06886, 0.185, 0.06886, 0.185, 0.06886, 0.185, 0.06886, 0.185, 0.06886, 0.185, 0.06886, 0.185, 0.06886, 0.185, 0.06886, 0.185, 0.06886, 0.185, 0.06886, 0.185, 0.06886, 0.185, 0.06886, 0.185, 0.06886, 0.185, 0.06886, 0.185, 0.06886, 0.185, 0.06886, 0.185, 0.06886, 0.185, 0.06886, 0.185, 0.06886, 0.185, 0.06886, 0.185, 0.06886, 0.185, 0.06886, 0.185, 0.06886, 0.185, 0.06886, 0.185, 0.06886, 0.185, 0.06886, 0.185, 0.06886, 0.185, 0.06886, 0.185, 0.06886, 0.185, 0.06886, 0.185, 0.06886, 0.185, 0.06886, 0.185, 0.06886, 0.185, 0.06886, 0.185, 0.06886, 0.185, 0.06886, 0.185, 0.06886, 0.185, 0.06886, 0.185, 0.06886, 0.185, 0.06886, 0.185, 0.06886, 0.185, 0.06886, 0.185, 0.06886, 0.185, 0.06886, 0.185, 0.06886, 0.185, 0.06886, 0.185, 0.06886, 0.185, 0.06886, 0.185, 0.06886, 0.185, 0.06886, 0.185, 0.06886, 0.185, 0.06886, 0.185, 0.06886, 0.185, 0.06886, 0.185, 0.06886, 0.185, 0.06886, 0.185, 0.06886, 0.185, 0.06886, 0.185, 0.06886, 0.185, 0.06886, 0.185, 0.06886, 0.185, 0.06886, 0.185, 0.06886, 0.185, 0.06886, 0.185, 0.06886, 0.185, 0.06886, 0.185, 0.06886, 0.185, 0.06886, 0.185, 0.06886, 0.185, 0.06886, 0.185, 0.06886, 0.185, 0.06886, 0.185, 0.06886, 0.185, 0.06886, 0.185, 0.06886, 0.185, 0.06886, 0.185, 0.06886, 0.185, 0.06886, 0.185, 0.06886, 0.185, 0.06886, 0.185, 0.06886, 0.185, 0.06886, 0.185, 0.06886, 0.185, 0.06886, 0.185, 0.06886, 0.185, 0.06886, 0.185, 0.06886, 0.185, 0.06886, 0.185, 0.06886, 0.185, 0.06886, 0.185, 0.06886, 0.185, 0.06886, 0.185, 0.06886, 0.185, 0.06886, 0.185, 0.06886, 0.185, 0.06886, 0.185, 0.06886, 0.185, 0.06886, 0.185, 0.06886, 0.185, 0.06886, 0.185, 0.06886, 0.185, 0.06886, 0.185, 0.06886, 0.185, 0.06886, 0.185, 0.06886, 0.185, 0.06886, 0.185, 0.06886, 0.185, 0.06886, 0.185, 0.06886, 0.185, 0.06886, 0.185, 0.06886, 0.185, 0.06886, 0.185, 0.06886, 0.185, 0.06886, 0.185, 0.06886, 0.185, 0.06886, 0.185, 0.06886, 0.185, 0.06886, 0.185, 0.06886, 0.185, 0.06886, 0.185, 0.06886, 0.185, 0.06886, 0.185, 0.06886, 0.185, 0.06886, 0.185, 0.06886, 0.185, 0.06886, 0.185, 0.06886, 0.185, 0.06886, 0.185, 0.06886, 0.185, 0.06886, 0.185, 0.06886, 0.185, 0.06886, 0.185, 0.06886, 0.185, 0.06886, 0.185, 0.06886, 0.185, 0.06886, 0.185, 0.06886, 0.185, 0.06886, 0.185, 0.06886, 0.185, 0.06886, 0.185, 0.06886, 0.185, 0.06886, 0.185, 0.06886, 0.185, 0.06886, 0.185, 0.06886, 0.185, 0.06886, 0.185, 0.06886, 0.185, 0.06886, 0.185, 0.06886, 0.185, 0.06886, 0.185, 0.06886, 0.185, 0.06886, 0.185, 0.06886, 0.185, 0.06886, 0.185, 0.06886, 0.185, 0.06886, 0.185, 0.06886, 0.185, 0.06886, 0.185, 0.06886, 0.185, 0.06886, 0.185, 0.06886, 0.185, 0.06886, 0.185, 0.06886, 0.185, 0.06886, 0.185, 0.06886, 0.185, 0.06886, 0.185, 0.06886, 0.185, 0.06886, 0.185, 0.06886, 0.185, 0.06886, 0.185, 0.06886, 0.185, 0.06886, 0.185, 0.06886, 0.185, 0.06886, 0.185, 0.06886, 0.185, 0.06886, 0.185, 0.06886, 0.185, 0.06886, 0.185, 0.06886, 0.185, 0.06886, 0.185, 0.06886, 0.185, 0.06886, 0.185, 0.06886, 0.185, 0.06886, 0.185, 0.06886, 0.185, 0.06886, 0.185, 0.06886, 0.185, 0.06886, 0.185, 0.06886, 0.185, 0.06886, 0.185, 0.06886, 0.185, 0.06886, 0.185, 0.06886, 0.185, 0.06886, 0.185, 0.06886, 0.185, 0.06886, 0.185, 0.06886, 0.185, 0.06886, 0.185, 0.06886, 0.185, 0.06886, 0.185, 0.06886, 0.185, 0.06886, 0.185, 0.06886, 0.185, 0.06886, 0.185, 0.06886, 0.185, 0.06886, 0.185, 0.06886, 0.185, 0.06886, 0.185, 0.06886, 0.185, 0.06886, 0.185, 0.06886, 0.185, 0.06886, 0.185, 0.06886, 0.185, 0.06886, 0.185, 0.06886, 0.185, 0.06886, 0.185, 0.06886, 0.185, 0.06886, 0.185, 0.06886, 0.185, 0.06886, 0.185, 0.06886, 0.185, 0.06886, 0.185, 0.06886, 0.185, 0.06886, 0.185, 0.06886, 0.185, 0.06886, 0.185, 0.06886, 0.185, 0.06886, 0.185, 0.06886, 0.185, 0.06886, 0.185, 0.06886, 0.185, 0.06886, 0.185, 0.06886, 0.185, 0.06886, 0.185, 0.06886, 0.185, 0.06886, 0.185, 0.06886, 0.185, 0.06886, 0.185, 0.06886, 0.185, 0.06886, 0.185, 0.06886, 0.185, 0.06886, 0.185, 0.06886, 0.185, 0.06886, 0.185, 0.06886, 0.185, 0.06886, 0.185, 0.06886, 0.185, 0.06886, 0.185, 0.06886, 0.185, 0.06886, 0.185, 0.06886, 0.185, 0.06886, 0.185, 0.06886, 0.185, 0.06886, 0.185, 0.06886, 0.185, 0.06886, 0.185, 0.06886, 0.185, 0.06886, 0.185, 0.06886, 0.185, 0.06886, 0.185, 0.06886, 0.185, 0.06886, 0.185, 0.06886, 0.185, 0.06886, 0.185, 0.06886, 0.185, 0.06886, 0.185, 0.06886, 0.185, 0.06886, 0.185, 0.06886, 0.185, 0.06886, 0.185, 0.06886, 0.185, 0.06886, 0.185, 0.06886, 0.185, 0.06886, 0.185, 0.06886, 0.185, 0.06886, 0.185, 0.06886, 0.185, 0.06886, 0.185, 0.06886, 0.185, 0.06886, 0.185, 0.06886, 0.185, 0.06886, 0.185, 0.06886, 0.185, 0.06886, 0.185, 0.06886, 0.185, 0.06886, 0.185, 0.06886, 0.185, 0.06886, 0.185, 0.06886, 0.185, 0.06886, 0.185, 0.06886, 0.185, 0.06886, 0.185, 0.06886, 0.185, 0.06886, 0.185, 0.06886, 0.185, 0.06886, 0.185, 0.06886, 0.185, 0.06886, 0.185, 0.06886, 0.185, 0.06886, 0.185, 0.06886, 0.185, 0.06886, 0.185, 0.06886, 0.185, 0.06886, 0.185, 0.06886, 0.185, 0.06886])
me_asteroid_l.materials.append(mat_lowpoly_texture_material)
me_asteroid_l.use_remesh_fix_poles = True
me_asteroid_l.use_remesh_preserve_attributes = False
me_asteroid_l.update()
me_asteroid_m = bpy.data.meshes.new('Asteroid_M')
me_asteroid_m.from_pydata([(0.3854, -0.1491, -2.492), (2.315, -1.789, -1.091), (-0.7995, -2.57, -1.276), (-2.785, 0.001354, -1.356), (-0.7829, 2.586, -1.42), (2.462, 1.415, -1.074), (0.8941, -2.824, 0.9616), (-2.203, -1.657, 1.378), (-2.335, 1.691, 1.224), (0.9087, 2.666, 1.218), (2.765, 0.01349, 1.143), (-0.03082, -0.1731, 2.554), (-0.3706, -1.406, -2.119), (1.792, -1.301, -2.101), (0.9615, -2.541, -1.666), (2.663, -0.2717, -0.8053), (1.94, 0.5727, -2.07), (-1.661, -0.02473, -1.973), (-2.139, -1.522, -1.367), (-0.2712, 1.421, -2.278), (-2.078, 1.515, -1.497), (1.01, 2.329, -1.778), (2.95, -1.032, 0.1112), (2.964, 0.9033, 0.1284), (0.0397, -3.147, -0.1344), (1.881, -2.55, -0.2169), (-2.848, -0.9191, -0.06739), (-1.791, -2.496, 0.3515), (-1.824, 2.362, 0.008624), (-2.949, 0.9879, -0.4272), (1.878, 2.494, -0.2375), (0.02616, 3.097, -0.176), (2.002, -1.443, 1.239), (-0.7932, -2.67, 1.325), (-2.626, 0.02924, 1.699), (-0.7901, 2.499, 1.456), (2.163, 1.587, 1.449), (0.4925, -1.834, 2.017), (1.276, 0.07666, 2.096), (-1.291, -1.131, 2.254), (-1.258, 0.8103, 2.194), (0.5236, 1.537, 2.372)], [], [(0, 13, 12), (1, 13, 15), (0, 12, 17), (0, 17, 19), (0, 19, 16), (1, 15, 22), (2, 14, 24), (3, 18, 26), (4, 20, 28), (5, 21, 30), (1, 22, 25), (2, 24, 27), (3, 26, 29), (4, 28, 31), (5, 30, 23), (6, 32, 37), (7, 33, 39), (8, 34, 40), (9, 35, 41), (10, 36, 38), (38, 41, 11), (38, 36, 41), (36, 9, 41), (41, 40, 11), (41, 35, 40), (35, 8, 40), (40, 39, 11), (40, 34, 39), (34, 7, 39), (39, 37, 11), (39, 33, 37), (33, 6, 37), (37, 38, 11), (37, 32, 38), (32, 10, 38), (23, 36, 10), (23, 30, 36), (30, 9, 36), (31, 35, 9), (31, 28, 35), (28, 8, 35), (29, 34, 8), (29, 26, 34), (26, 7, 34), (27, 33, 7), (27, 24, 33), (24, 6, 33), (25, 32, 6), (25, 22, 32), (22, 10, 32), (30, 31, 9), (30, 21, 31), (21, 4, 31), (28, 29, 8), (28, 20, 29), (20, 3, 29), (26, 27, 7), (26, 18, 27), (18, 2, 27), (24, 25, 6), (24, 14, 25), (14, 1, 25), (22, 23, 10), (22, 15, 23), (15, 5, 23), (16, 21, 5), (16, 19, 21), (19, 4, 21), (19, 20, 4), (19, 17, 20), (17, 3, 20), (17, 18, 3), (17, 12, 18), (12, 2, 18), (15, 16, 5), (15, 13, 16), (13, 0, 16), (12, 14, 2), (12, 13, 14), (13, 1, 14)])
_uv = me_asteroid_m.uv_layers.new(name='UVMap')
_uv.uv.foreach_set('vector', [0.1998, 0.06394, 0.1998, 0.06394, 0.1998, 0.06394, 0.1998, 0.06394, 0.1998, 0.06394, 0.1998, 0.06394, 0.1998, 0.06394, 0.1998, 0.06394, 0.1998, 0.06394, 0.1998, 0.06394, 0.1998, 0.06394, 0.1998, 0.06394, 0.1998, 0.06394, 0.1998, 0.06394, 0.1998, 0.06394, 0.1998, 0.06394, 0.1998, 0.06394, 0.1998, 0.06394, 0.1998, 0.06394, 0.1998, 0.06394, 0.1998, 0.06394, 0.1998, 0.06394, 0.1998, 0.06394, 0.1998, 0.06394, 0.1998, 0.06394, 0.1998, 0.06394, 0.1998, 0.06394, 0.1998, 0.06394, 0.1998, 0.06394, 0.1998, 0.06394, 0.1998, 0.06394, 0.1998, 0.06394, 0.1998, 0.06394, 0.1998, 0.06394, 0.1998, 0.06394, 0.1998, 0.06394, 0.1998, 0.06394, 0.1998, 0.06394, 0.1998, 0.06394, 0.1998, 0.06394, 0.1998, 0.06394, 0.1998, 0.06394, 0.1998, 0.06394, 0.1998, 0.06394, 0.1998, 0.06394, 0.1998, 0.06394, 0.1998, 0.06394, 0.1998, 0.06394, 0.1998, 0.06394, 0.1998, 0.06394, 0.1998, 0.06394, 0.1998, 0.06394, 0.1998, 0.06394, 0.1998, 0.06394, 0.1998, 0.06394, 0.1998, 0.06394, 0.1998, 0.06394, 0.1998, 0.06394, 0.1998, 0.06394, 0.1998, 0.06394, 0.1998, 0.06394, 0.1998, 0.06394, 0.1998, 0.06394, 0.1998, 0.06394, 0.1998, 0.06394, 0.1998, 0.06394, 0.1998, 0.06394, 0.1998, 0.06394, 0.1998, 0.06394, 0.1998, 0.06394, 0.1998, 0.06394, 0.1998, 0.06394, 0.1998, 0.06394, 0.1998, 0.06394, 0.1998, 0.06394, 0.1998, 0.06394, 0.1998, 0.06394, 0.1998, 0.06394, 0.1998, 0.06394, 0.1998, 0.06394, 0.1998, 0.06394, 0.1998, 0.06394, 0.1998, 0.06394, 0.1998, 0.06394, 0.1998, 0.06394, 0.1998, 0.06394, 0.1998, 0.06394, 0.1998, 0.06394, 0.1998, 0.06394, 0.1998, 0.06394, 0.1998, 0.06394, 0.1998, 0.06394, 0.1998, 0.06394, 0.1998, 0.06394, 0.1998, 0.06394, 0.1998, 0.06394, 0.1998, 0.06394, 0.1998, 0.06394, 0.1998, 0.06394, 0.1998, 0.06394, 0.1998, 0.06394, 0.1998, 0.06394, 0.1998, 0.06394, 0.1998, 0.06394, 0.1998, 0.06394, 0.1998, 0.06394, 0.1998, 0.06394, 0.1998, 0.06394, 0.1998, 0.06394, 0.1998, 0.06394, 0.1998, 0.06394, 0.1998, 0.06394, 0.1998, 0.06394, 0.1998, 0.06394, 0.1998, 0.06394, 0.1998, 0.06394, 0.1998, 0.06394, 0.1998, 0.06394, 0.1998, 0.06394, 0.1998, 0.06394, 0.1998, 0.06394, 0.1998, 0.06394, 0.1998, 0.06394, 0.1998, 0.06394, 0.1998, 0.06394, 0.1998, 0.06394, 0.1998, 0.06394, 0.1998, 0.06394, 0.1998, 0.06394, 0.1998, 0.06394, 0.1998, 0.06394, 0.1998, 0.06394, 0.1998, 0.06394, 0.1998, 0.06394, 0.1998, 0.06394, 0.1998, 0.06394, 0.1998, 0.06394, 0.1998, 0.06394, 0.1998, 0.06394, 0.1998, 0.06394, 0.1998, 0.06394, 0.1998, 0.06394, 0.1998, 0.06394, 0.1998, 0.06394, 0.1998, 0.06394, 0.1998, 0.06394, 0.1998, 0.06394, 0.1998, 0.06394, 0.1998, 0.06394, 0.1998, 0.06394, 0.1998, 0.06394, 0.1998, 0.06394, 0.1998, 0.06394, 0.1998, 0.06394, 0.1998, 0.06394, 0.1998, 0.06394, 0.1998, 0.06394, 0.1998, 0.06394, 0.1998, 0.06394, 0.1998, 0.06394, 0.1998, 0.06394, 0.1998, 0.06394, 0.1998, 0.06394, 0.1998, 0.06394, 0.1998, 0.06394, 0.1998, 0.06394, 0.1998, 0.06394, 0.1998, 0.06394, 0.1998, 0.06394, 0.1998, 0.06394, 0.1998, 0.06394, 0.1998, 0.06394, 0.1998, 0.06394, 0.1998, 0.06394, 0.1998, 0.06394, 0.1998, 0.06394, 0.1998, 0.06394, 0.1998, 0.06394, 0.1998, 0.06394, 0.1998, 0.06394, 0.1998, 0.06394, 0.1998, 0.06394, 0.1998, 0.06394, 0.1998, 0.06394, 0.1998, 0.06394, 0.1998, 0.06394, 0.1998, 0.06394, 0.1998, 0.06394, 0.1998, 0.06394, 0.1998, 0.06394, 0.1998, 0.06394, 0.1998, 0.06394, 0.1998, 0.06394, 0.1998, 0.06394, 0.1998, 0.06394, 0.1998, 0.06394, 0.1998, 0.06394, 0.1998, 0.06394, 0.1998, 0.06394, 0.1998, 0.06394, 0.1998, 0.06394, 0.1998, 0.06394, 0.1998, 0.06394, 0.1998, 0.06394, 0.1998, 0.06394, 0.1998, 0.06394, 0.1998, 0.06394, 0.1998, 0.06394, 0.1998, 0.06394, 0.1998, 0.06394, 0.1998, 0.06394, 0.1998, 0.06394, 0.1998, 0.06394, 0.1998, 0.06394, 0.1998, 0.06394, 0.1998, 0.06394, 0.1998, 0.06394, 0.1998, 0.06394, 0.1998, 0.06394, 0.1998, 0.06394, 0.1998, 0.06394, 0.1998, 0.06394, 0.1998, 0.06394, 0.1998, 0.06394, 0.1998, 0.06394, 0.1998, 0.06394, 0.1998, 0.06394, 0.1998, 0.06394, 0.1998, 0.06394, 0.1998, 0.06394, 0.1998, 0.06394, 0.1998, 0.06394, 0.1998, 0.06394, 0.1998, 0.06394, 0.1998, 0.06394, 0.1998, 0.06394, 0.1998, 0.06394, 0.1998, 0.06394, 0.1998, 0.06394, 0.1998, 0.06394])
me_asteroid_m.materials.append(mat_lowpoly_texture_material)
me_asteroid_m.use_remesh_fix_poles = True
me_asteroid_m.use_remesh_preserve_attributes = False
me_asteroid_m.update()
me_cloud_l = bpy.data.meshes.new('Cloud_L')
me_cloud_l.from_pydata([(-1.0, -1.0, 0.0), (1.0, -1.0, 0.0), (-1.0, 1.0, 0.0), (1.0, 1.0, 0.0)], [], [(0, 1, 3, 2)])
_uv = me_cloud_l.uv_layers.new(name='UVMap')
_uv.uv.foreach_set('vector', [0.0, 0.0, 1.0, 0.0, 1.0, 1.0, 0.0, 1.0])
me_cloud_l.use_remesh_fix_poles = True
me_cloud_l.use_remesh_preserve_attributes = False
me_cloud_l.update()

# ---- objects
ob_spaceship = bpy.data.objects.new('Spaceship', me_spaceship)
ob_asteroid_s = bpy.data.objects.new('Asteroid_S', me_asteroid_s)
ob_laser = bpy.data.objects.new('Laser', me_laser)
ob_asteroid_l = bpy.data.objects.new('Asteroid_L', me_asteroid_l)
ob_asteroid_m = bpy.data.objects.new('Asteroid_M', me_asteroid_m)
ob_cloud_l = bpy.data.objects.new('Cloud_L', me_cloud_l)

# ---- transforms, parenting, visibility, modifiers, constraints
ob_spaceship.location = (0.0, 0.0, 0.0)
ob_spaceship.lock_rotations_4d = False
ob_spaceship.empty_display_type = 'ARROWS'
ob_spaceship.lineart.crease_threshold = 0.0
_m = ob_spaceship.modifiers.new('Mirror', 'MIRROR')
_m.use_clip = True
ob_asteroid_s.location = (0.0, 0.0, 0.0)
ob_laser.location = (0.0, 0.0, 0.0)
ob_asteroid_l.location = (-0.1391, 0.04305, 0.1019)
ob_asteroid_l.rotation_euler = (-3.16, -0.0, 0.0)
ob_asteroid_m.location = (-0.04397, -0.004719, 0.1808)
ob_cloud_l.location = (0.0, 0.0, 4.753)
ob_cloud_l.scale = (12.01, 12.01, 1.0)

# ---- collection membership
col_collection.objects.link(ob_spaceship)
col_collection.objects.link(ob_asteroid_s)
col_collection.objects.link(ob_laser)
col_collection.objects.link(ob_asteroid_l)
col_collection.objects.link(ob_asteroid_m)
col_collection.objects.link(ob_cloud_l)

# ---- scene / render settings (as saved in the file)
scene.frame_start = 1; scene.frame_end = 250; scene.frame_set(1)
scene.render.engine = 'BLENDER_EEVEE_NEXT'
scene.cycles.sampling_pattern = 'TABULATED_SOBOL'
scene.cycles.use_light_tree = False
scene.view_settings.view_transform = 'Filmic'
bpy.context.view_layer.update()

# ---- added for rendering (the .blend has no active camera and no usable light): camera, sun
cam_auto = bpy.data.cameras.new('AutoCamera')
cam_auto.lens = 50.0
cam_auto.sensor_width = 36.0
cam_auto.clip_end = 1000.0
ob_auto_camera = bpy.data.objects.new('AutoCamera', cam_auto)
scene.collection.objects.link(ob_auto_camera)
ob_auto_camera.location = (32.5416, -39.0499, 26.2382)
ob_auto_camera.rotation_euler = (1.09748, -7.21219e-08, 0.694738)
scene.camera = ob_auto_camera
light_auto_sun = bpy.data.lights.new('AutoSun', 'SUN')
light_auto_sun.energy = 3.0
light_auto_sun.angle = 0.0523599
ob_auto_sun = bpy.data.objects.new('AutoSun', light_auto_sun)
scene.collection.objects.link(ob_auto_sun)
ob_auto_sun.rotation_euler = (0.872665, 0.174533, 0.523599)
bpy.context.view_layer.update()
